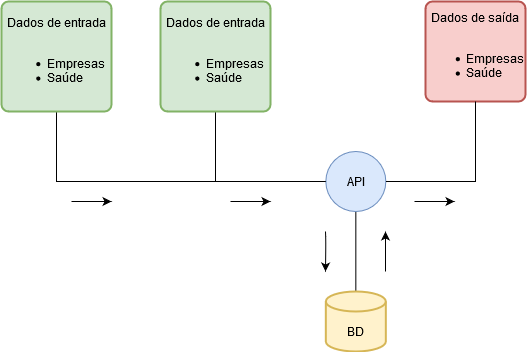

The diagram above was exported from draw.io. Its source (the exported page's mxGraphModel, read from the mxfile embedded in the PNG):
<mxGraphModel dx="865" dy="461" grid="1" gridSize="10" guides="1" tooltips="1" connect="1" arrows="1" fold="1" page="1" pageScale="1" pageWidth="827" pageHeight="1169" math="0" shadow="0">
  <root>
    <mxCell id="0" />
    <mxCell id="1" parent="0" />
    <mxCell id="tNSP5L_z4OKGEXtv6YQj-32" style="edgeStyle=orthogonalEdgeStyle;rounded=0;orthogonalLoop=1;jettySize=auto;html=1;startArrow=none;startFill=0;endArrow=none;endFill=0;fontSize=11;" edge="1" parent="1" source="BKIBBfKhbNlZLO6Za7cT-1">
      <mxGeometry relative="1" as="geometry">
        <mxPoint x="304" y="220" as="targetPoint" />
      </mxGeometry>
    </mxCell>
    <mxCell id="BKIBBfKhbNlZLO6Za7cT-1" value="&lt;div&gt;Dados de entrada&lt;/div&gt;&lt;div&gt;&lt;br&gt;&lt;/div&gt;&lt;div align=&quot;left&quot;&gt;&lt;ul&gt;&lt;li&gt;Empresas&lt;/li&gt;&lt;li&gt;Saúde&lt;/li&gt;&lt;/ul&gt;&lt;/div&gt;" style="rounded=1;whiteSpace=wrap;html=1;absoluteArcSize=1;arcSize=14;strokeWidth=2;fillColor=#d5e8d4;strokeColor=#82b366;" vertex="1" parent="1">
      <mxGeometry x="249" y="40" width="110" height="110" as="geometry" />
    </mxCell>
    <mxCell id="BKIBBfKhbNlZLO6Za7cT-3" value="&lt;div&gt;Dados de saída&lt;/div&gt;&lt;div&gt;&lt;br&gt;&lt;/div&gt;&lt;div align=&quot;left&quot;&gt;&lt;ul&gt;&lt;li&gt;Empresas&lt;/li&gt;&lt;li&gt;Saúde&lt;/li&gt;&lt;/ul&gt;&lt;/div&gt;" style="rounded=1;whiteSpace=wrap;html=1;absoluteArcSize=1;arcSize=14;strokeWidth=2;fillColor=#f8cecc;strokeColor=#b85450;" vertex="1" parent="1">
      <mxGeometry x="514" y="40" width="100" height="100" as="geometry" />
    </mxCell>
    <mxCell id="BKIBBfKhbNlZLO6Za7cT-7" style="edgeStyle=orthogonalEdgeStyle;rounded=0;orthogonalLoop=1;jettySize=auto;html=1;endArrow=none;endFill=0;" edge="1" parent="1" source="BKIBBfKhbNlZLO6Za7cT-4" target="BKIBBfKhbNlZLO6Za7cT-3">
      <mxGeometry relative="1" as="geometry" />
    </mxCell>
    <mxCell id="tNSP5L_z4OKGEXtv6YQj-4" style="edgeStyle=orthogonalEdgeStyle;rounded=0;orthogonalLoop=1;jettySize=auto;html=1;endArrow=none;endFill=0;startArrow=none;startFill=0;" edge="1" parent="1" source="BKIBBfKhbNlZLO6Za7cT-4" target="tNSP5L_z4OKGEXtv6YQj-3">
      <mxGeometry relative="1" as="geometry" />
    </mxCell>
    <mxCell id="BKIBBfKhbNlZLO6Za7cT-4" value="" style="verticalLabelPosition=bottom;verticalAlign=top;html=1;shape=mxgraph.flowchart.on-page_reference;fillColor=#dae8fc;strokeColor=#6c8ebf;" vertex="1" parent="1">
      <mxGeometry x="414.3299999999999" y="190" width="60" height="60" as="geometry" />
    </mxCell>
    <mxCell id="tNSP5L_z4OKGEXtv6YQj-3" value="" style="strokeWidth=2;html=1;shape=mxgraph.flowchart.database;whiteSpace=wrap;fillColor=#fff2cc;strokeColor=#d6b656;" vertex="1" parent="1">
      <mxGeometry x="414.3299999999999" y="330" width="60" height="60" as="geometry" />
    </mxCell>
    <mxCell id="tNSP5L_z4OKGEXtv6YQj-5" value="API" style="text;html=1;align=center;verticalAlign=middle;resizable=0;points=[];autosize=1;" vertex="1" parent="1">
      <mxGeometry x="429.3299999999999" y="210" width="30" height="20" as="geometry" />
    </mxCell>
    <mxCell id="tNSP5L_z4OKGEXtv6YQj-6" value="BD" style="text;html=1;align=center;verticalAlign=middle;resizable=0;points=[];autosize=1;" vertex="1" parent="1">
      <mxGeometry x="429.3299999999999" y="360" width="30" height="20" as="geometry" />
    </mxCell>
    <mxCell id="tNSP5L_z4OKGEXtv6YQj-14" value="" style="endArrow=classic;html=1;fontSize=11;" edge="1" parent="1">
      <mxGeometry width="50" height="50" relative="1" as="geometry">
        <mxPoint x="319" y="240" as="sourcePoint" />
        <mxPoint x="359" y="240" as="targetPoint" />
      </mxGeometry>
    </mxCell>
    <mxCell id="tNSP5L_z4OKGEXtv6YQj-15" value="" style="endArrow=classic;html=1;fontSize=11;" edge="1" parent="1">
      <mxGeometry width="50" height="50" relative="1" as="geometry">
        <mxPoint x="474" y="310" as="sourcePoint" />
        <mxPoint x="474" y="270" as="targetPoint" />
      </mxGeometry>
    </mxCell>
    <mxCell id="tNSP5L_z4OKGEXtv6YQj-16" value="" style="endArrow=classic;html=1;fontSize=11;" edge="1" parent="1">
      <mxGeometry width="50" height="50" relative="1" as="geometry">
        <mxPoint x="414" y="270" as="sourcePoint" />
        <mxPoint x="414" y="310" as="targetPoint" />
        <Array as="points">
          <mxPoint x="414.3299999999999" y="280" />
        </Array>
      </mxGeometry>
    </mxCell>
    <mxCell id="tNSP5L_z4OKGEXtv6YQj-17" value="" style="endArrow=classic;html=1;fontSize=11;" edge="1" parent="1">
      <mxGeometry width="50" height="50" relative="1" as="geometry">
        <mxPoint x="503" y="240" as="sourcePoint" />
        <mxPoint x="543" y="240" as="targetPoint" />
      </mxGeometry>
    </mxCell>
    <mxCell id="tNSP5L_z4OKGEXtv6YQj-31" style="edgeStyle=orthogonalEdgeStyle;rounded=0;orthogonalLoop=1;jettySize=auto;html=1;startArrow=none;startFill=0;endArrow=none;endFill=0;fontSize=11;" edge="1" parent="1" source="tNSP5L_z4OKGEXtv6YQj-18" target="BKIBBfKhbNlZLO6Za7cT-4">
      <mxGeometry relative="1" as="geometry">
        <Array as="points">
          <mxPoint x="145" y="220" />
        </Array>
      </mxGeometry>
    </mxCell>
    <mxCell id="tNSP5L_z4OKGEXtv6YQj-18" value="&lt;div&gt;Dados de entrada&lt;/div&gt;&lt;div&gt;&lt;br&gt;&lt;/div&gt;&lt;div align=&quot;left&quot;&gt;&lt;ul&gt;&lt;li&gt;Empresas&lt;/li&gt;&lt;li&gt;Saúde&lt;/li&gt;&lt;/ul&gt;&lt;/div&gt;" style="rounded=1;whiteSpace=wrap;html=1;absoluteArcSize=1;arcSize=14;strokeWidth=2;fillColor=#d5e8d4;strokeColor=#82b366;" vertex="1" parent="1">
      <mxGeometry x="90" y="40" width="110" height="110" as="geometry" />
    </mxCell>
    <mxCell id="tNSP5L_z4OKGEXtv6YQj-28" value="" style="endArrow=classic;html=1;fontSize=11;" edge="1" parent="1">
      <mxGeometry width="50" height="50" relative="1" as="geometry">
        <mxPoint x="160" y="240" as="sourcePoint" />
        <mxPoint x="200" y="240" as="targetPoint" />
      </mxGeometry>
    </mxCell>
  </root>
</mxGraphModel>